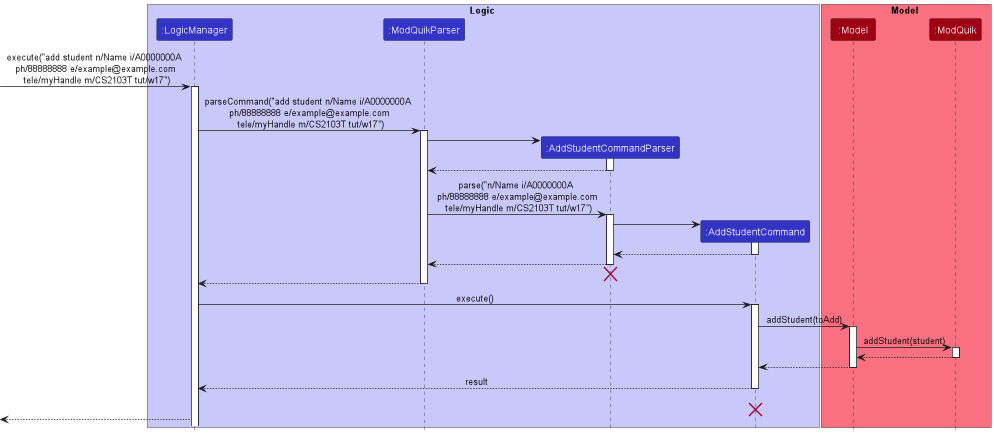

The diagram above was rendered by PlantUML. Its source (embedded in the PNG):
@startuml
!include style.puml

box Logic LOGIC_COLOR_T1
participant ":LogicManager" as LogicManager LOGIC_COLOR
participant ":ModQuikParser" as ModQuikParser LOGIC_COLOR
participant ":AddStudentCommandParser" as AddStudentCommandParser LOGIC_COLOR
participant ":AddStudentCommand" as AddStudentCommand LOGIC_COLOR
end box

box Model MODEL_COLOR_T1
participant ":Model" as Model MODEL_COLOR
participant ":ModQuik" as ModQuik MODEL_COLOR
end box
[-> LogicManager : execute("add student n/Name i/A0000000A \n ph/88888888 e/example@example.com \n tele/myHandle m/CS2103T tut/w17")
activate LogicManager

LogicManager -> ModQuikParser : parseCommand("add student n/Name i/A0000000A \n ph/88888888 e/example@example.com \n tele/myHandle m/CS2103T tut/w17")
activate ModQuikParser

create AddStudentCommandParser
ModQuikParser -> AddStudentCommandParser
activate AddStudentCommandParser

AddStudentCommandParser --> ModQuikParser
deactivate AddStudentCommandParser

ModQuikParser -> AddStudentCommandParser : parse("n/Name i/A0000000A \n ph/88888888 e/example@example.com \n tele/myHandle m/CS2103T tut/w17")
activate AddStudentCommandParser

create AddStudentCommand
AddStudentCommandParser -> AddStudentCommand
activate AddStudentCommand
AddStudentCommand --> AddStudentCommandParser
deactivate AddStudentCommand

AddStudentCommandParser --> ModQuikParser
deactivate AddStudentCommandParser

AddStudentCommandParser -[hidden]-> ModQuikParser
destroy AddStudentCommandParser

ModQuikParser --> LogicManager
deactivate ModQuikParser

LogicManager -> AddStudentCommand : execute()
activate AddStudentCommand

AddStudentCommand -> Model : addStudent(toAdd)
activate Model

'ADD MORE HERE
Model -> ModQuik : addStudent(student)
activate ModQuik
ModQuik --> Model
deactivate ModQuik

Model --> AddStudentCommand
deactivate Model

AddStudentCommand --> LogicManager: result
deactivate AddStudentCommand

AddStudentCommand -[hidden]-> LogicManager: result
destroy AddStudentCommand

[<--LogicManager
@enduml